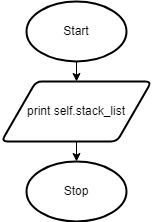

The diagram above was exported from draw.io. Its source (the exported page's mxGraphModel, read from the mxfile embedded in the PNG):
<mxGraphModel dx="1074" dy="717" grid="1" gridSize="10" guides="1" tooltips="1" connect="1" arrows="1" fold="1" page="1" pageScale="1" pageWidth="827" pageHeight="1169" math="0" shadow="0">
  <root>
    <mxCell id="0" />
    <mxCell id="1" parent="0" />
    <mxCell id="19" value="Start" style="strokeWidth=2;html=1;shape=mxgraph.flowchart.start_1;whiteSpace=wrap;" parent="1" vertex="1">
      <mxGeometry x="130" y="110" width="100" height="60" as="geometry" />
    </mxCell>
    <mxCell id="49" style="edgeStyle=none;html=1;exitX=0.5;exitY=1;exitDx=0;exitDy=0;entryX=0.5;entryY=0;entryDx=0;entryDy=0;" parent="1" edge="1">
      <mxGeometry relative="1" as="geometry">
        <mxPoint x="180" y="190" as="targetPoint" />
        <mxPoint x="180" y="170" as="sourcePoint" />
      </mxGeometry>
    </mxCell>
    <mxCell id="22" value="Stop" style="strokeWidth=2;html=1;shape=mxgraph.flowchart.start_1;whiteSpace=wrap;" parent="1" vertex="1">
      <mxGeometry x="130" y="270" width="100" height="60" as="geometry" />
    </mxCell>
    <mxCell id="74" style="edgeStyle=none;html=1;exitX=0.5;exitY=1;exitDx=0;exitDy=0;entryX=0.5;entryY=0;entryDx=0;entryDy=0;entryPerimeter=0;" parent="1" target="22" edge="1">
      <mxGeometry relative="1" as="geometry">
        <mxPoint x="180" y="250" as="sourcePoint" />
      </mxGeometry>
    </mxCell>
    <mxCell id="76" value="print self.stack_list" style="shape=parallelogram;html=1;strokeWidth=2;perimeter=parallelogramPerimeter;whiteSpace=wrap;rounded=1;arcSize=12;size=0.23;" parent="1" vertex="1">
      <mxGeometry x="105" y="190" width="150" height="60" as="geometry" />
    </mxCell>
  </root>
</mxGraphModel>